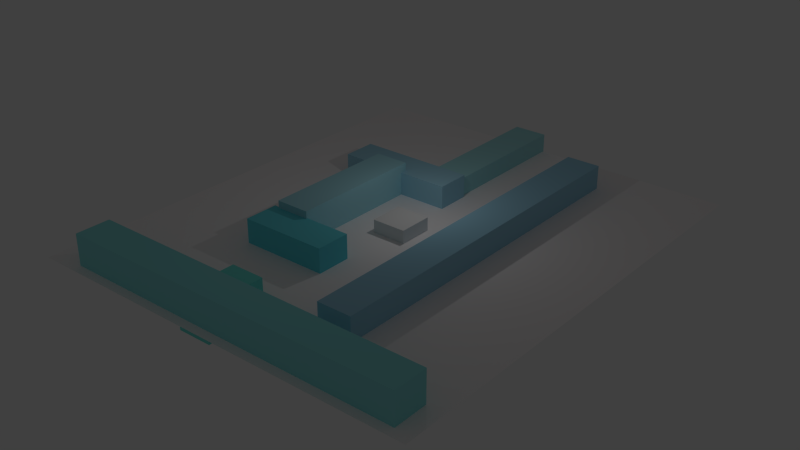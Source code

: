 # Source: scene_01.blend  (saved by Blender 2.70.0; exported with 4.5.12 LTS)
import bpy
from mathutils import Matrix  # noqa: F401  (used for matrix-valued properties, if any)

bpy.ops.wm.read_factory_settings(use_empty=True)
scene = bpy.context.scene
scene.name = 'Scene'

# ---- collections
col_collection_1 = bpy.data.collections.new('Collection 1'); scene.collection.children.link(col_collection_1)

# ---- materials (node trees are filled in below, after node groups)
mat_material_008 = bpy.data.materials.new('Material.008')
mat_material_008.alpha_threshold = 0.0
mat_material_008.use_transparent_shadow = False
mat_material_008.diffuse_color = (0.2986, 0.7898, 0.8, 1.0)
mat_material_008.roughness = 0.5
mat_material_008.line_color = (0.0, 0.0, 0.0, 1.0)
mat_material_007 = bpy.data.materials.new('Material.007')
mat_material_007.alpha_threshold = 0.0
mat_material_007.use_transparent_shadow = False
mat_material_007.diffuse_color = (0.198, 0.8, 0.7285, 1.0)
mat_material_007.roughness = 0.5
mat_material_007.line_color = (0.0, 0.0, 0.0, 1.0)
mat_material_003 = bpy.data.materials.new('Material.003')
mat_material_003.alpha_threshold = 0.0
mat_material_003.use_transparent_shadow = False
mat_material_003.diffuse_color = (0.404, 0.7694, 0.8, 1.0)
mat_material_003.roughness = 0.5
mat_material_003.line_color = (0.0, 0.0, 0.0, 1.0)
mat_material_004 = bpy.data.materials.new('Material.004')
mat_material_004.alpha_threshold = 0.0
mat_material_004.use_transparent_shadow = False
mat_material_004.diffuse_color = (0.3543, 0.6437, 0.8, 1.0)
mat_material_004.roughness = 0.5
mat_material_004.line_color = (0.0, 0.0, 0.0, 1.0)
mat_material_006 = bpy.data.materials.new('Material.006')
mat_material_006.alpha_threshold = 0.0
mat_material_006.use_transparent_shadow = False
mat_material_006.diffuse_color = (0.1528, 0.708, 0.8, 1.0)
mat_material_006.roughness = 0.5
mat_material_006.line_color = (0.0, 0.0, 0.0, 1.0)
mat_material_005 = bpy.data.materials.new('Material.005')
mat_material_005.alpha_threshold = 0.0
mat_material_005.use_transparent_shadow = False
mat_material_005.diffuse_color = (0.3716, 0.6652, 0.8, 1.0)
mat_material_005.roughness = 0.5
mat_material_005.line_color = (0.0, 0.0, 0.0, 1.0)
mat_material_002 = bpy.data.materials.new('Material.002')
mat_material_002.alpha_threshold = 0.0
mat_material_002.use_transparent_shadow = False
mat_material_002.diffuse_color = (0.3858, 0.7179, 0.8, 1.0)
mat_material_002.roughness = 0.5
mat_material_002.line_color = (0.0, 0.0, 0.0, 1.0)
mat_material_001 = bpy.data.materials.new('Material.001')
mat_material_001.alpha_threshold = 0.0
mat_material_001.use_transparent_shadow = False
mat_material_001.diffuse_color = (1.0, 0.96, 0.96, 1.0)
mat_material_001.roughness = 0.5
mat_material_001.line_color = (0.0, 0.0, 0.0, 1.0)
mat_material = bpy.data.materials.new('Material')
mat_material.alpha_threshold = 0.0
mat_material.use_transparent_shadow = False
mat_material.roughness = 0.5
mat_material.line_color = (0.0, 0.0, 0.0, 1.0)

# ---- material node trees

# ---- world
world_world = bpy.data.worlds.new('World'); scene.world = world_world
world_world.color = (0.05088, 0.05088, 0.05088)
world_world.use_sun_shadow = False
world_world.sun_shadow_jitter_overblur = 0.0
world_world.cycles.sampling_method = 'MANUAL'
world_world.cycles.sample_map_resolution = 256

# ---- lights
light_lamp = bpy.data.lights.new('Lamp', 'POINT')
light_lamp.transmission_factor = 0.0
light_lamp.cutoff_distance = 30.0
light_lamp.energy = 100.0
light_lamp.shadow_buffer_clip_start = 1.001
light_lamp.shadow_soft_size = 0.1
light_lamp.shadow_maximum_resolution = 0.006
light_lamp.use_absolute_resolution = True
light_lamp.cycles.use_multiple_importance_sampling = False

# ---- meshes
me_cube_007 = bpy.data.meshes.new('Cube.007')
me_cube_007.from_pydata([(-1.0, -1.0, -1.0), (-1.0, 1.0, -1.0), (1.0, 1.0, -1.0), (1.0, -1.0, -1.0), (-1.0, -1.0, 1.0), (-1.0, 1.0, 1.0), (1.0, 1.0, 1.0), (1.0, -1.0, 1.0)], [], [(4, 5, 1, 0), (5, 6, 2, 1), (6, 7, 3, 2), (7, 4, 0, 3), (0, 1, 2, 3), (7, 6, 5, 4)])
me_cube_007.materials.append(mat_material_008)
me_cube_007.use_remesh_preserve_volume = False
me_cube_007.use_remesh_preserve_attributes = False
me_cube_007.use_mirror_vertex_groups = False
me_cube_007.update()
me_cube_006 = bpy.data.meshes.new('Cube.006')
me_cube_006.from_pydata([(-1.0, -1.0, -1.0), (-1.0, 1.0, -1.0), (1.0, 1.0, -1.0), (1.0, -1.0, -1.0), (-1.0, -1.0, 1.0), (-1.0, 1.0, 1.0), (1.0, 1.0, 1.0), (1.0, -1.0, 1.0)], [], [(4, 5, 1, 0), (5, 6, 2, 1), (6, 7, 3, 2), (7, 4, 0, 3), (0, 1, 2, 3), (7, 6, 5, 4)])
me_cube_006.materials.append(mat_material_007)
me_cube_006.use_remesh_preserve_volume = False
me_cube_006.use_remesh_preserve_attributes = False
me_cube_006.use_mirror_vertex_groups = False
me_cube_006.update()
me_cube_005 = bpy.data.meshes.new('Cube.005')
me_cube_005.from_pydata([(-1.0, -1.0, -1.0), (-1.0, 1.0, -1.0), (1.0, 1.0, -1.0), (1.0, -1.0, -1.0), (-1.0, -1.0, 1.0), (-1.0, 1.0, 1.0), (1.0, 1.0, 1.0), (1.0, -1.0, 1.0)], [], [(4, 5, 1, 0), (5, 6, 2, 1), (6, 7, 3, 2), (7, 4, 0, 3), (0, 1, 2, 3), (7, 6, 5, 4)])
me_cube_005.materials.append(mat_material_003)
me_cube_005.use_remesh_preserve_volume = False
me_cube_005.use_remesh_preserve_attributes = False
me_cube_005.use_mirror_vertex_groups = False
me_cube_005.update()
me_cube_004 = bpy.data.meshes.new('Cube.004')
me_cube_004.from_pydata([(-1.0, -1.0, -1.0), (-1.0, 1.0, -1.0), (1.0, 1.0, -1.0), (1.0, -1.0, -1.0), (-1.0, -1.0, 1.0), (-1.0, 1.0, 1.0), (1.0, 1.0, 1.0), (1.0, -1.0, 1.0)], [], [(4, 5, 1, 0), (5, 6, 2, 1), (6, 7, 3, 2), (7, 4, 0, 3), (0, 1, 2, 3), (7, 6, 5, 4)])
me_cube_004.materials.append(mat_material_004)
me_cube_004.use_remesh_preserve_volume = False
me_cube_004.use_remesh_preserve_attributes = False
me_cube_004.use_mirror_vertex_groups = False
me_cube_004.update()
me_cube_003 = bpy.data.meshes.new('Cube.003')
me_cube_003.from_pydata([(-1.0, -1.0, -1.0), (-1.0, 1.0, -1.0), (1.0, 1.0, -1.0), (1.0, -1.0, -1.0), (-1.0, -1.0, 1.0), (-1.0, 1.0, 1.0), (1.0, 1.0, 1.0), (1.0, -1.0, 1.0)], [], [(4, 5, 1, 0), (5, 6, 2, 1), (6, 7, 3, 2), (7, 4, 0, 3), (0, 1, 2, 3), (7, 6, 5, 4)])
me_cube_003.materials.append(mat_material_006)
me_cube_003.use_remesh_preserve_volume = False
me_cube_003.use_remesh_preserve_attributes = False
me_cube_003.use_mirror_vertex_groups = False
me_cube_003.update()
me_cube_002 = bpy.data.meshes.new('Cube.002')
me_cube_002.from_pydata([(-1.0, -1.0, -1.0), (-1.0, 1.0, -1.0), (1.0, 1.0, -1.0), (1.0, -1.0, -1.0), (-1.0, -1.0, 1.0), (-1.0, 1.0, 1.0), (1.0, 1.0, 1.0), (1.0, -1.0, 1.0)], [], [(4, 5, 1, 0), (5, 6, 2, 1), (6, 7, 3, 2), (7, 4, 0, 3), (0, 1, 2, 3), (7, 6, 5, 4)])
me_cube_002.materials.append(mat_material_005)
me_cube_002.use_remesh_preserve_volume = False
me_cube_002.use_remesh_preserve_attributes = False
me_cube_002.use_mirror_vertex_groups = False
me_cube_002.update()
me_cube_001 = bpy.data.meshes.new('Cube.001')
me_cube_001.from_pydata([(-1.0, -1.0, -1.0), (-1.0, 1.0, -1.0), (1.0, 1.0, -1.0), (1.0, -1.0, -1.0), (-1.0, -1.0, 1.0), (-1.0, 1.0, 1.0), (1.0, 1.0, 1.0), (1.0, -1.0, 1.0)], [], [(4, 5, 1, 0), (5, 6, 2, 1), (6, 7, 3, 2), (7, 4, 0, 3), (0, 1, 2, 3), (7, 6, 5, 4)])
me_cube_001.materials.append(mat_material_002)
me_cube_001.use_remesh_preserve_volume = False
me_cube_001.use_remesh_preserve_attributes = False
me_cube_001.use_mirror_vertex_groups = False
me_cube_001.update()
me_plane = bpy.data.meshes.new('Plane')
me_plane.from_pydata([(-1.0, -1.0, 0.0), (1.0, -1.0, 0.0), (-1.0, 1.0, 0.0), (1.0, 1.0, 0.0)], [], [(0, 1, 3, 2)])
me_plane.materials.append(mat_material_001)
me_plane.use_remesh_preserve_volume = False
me_plane.use_remesh_preserve_attributes = False
me_plane.use_mirror_vertex_groups = False
me_plane.update()
me_cube = bpy.data.meshes.new('Cube')
me_cube.from_pydata([(1.0, 1.0, -1.0), (1.0, -1.0, -1.0), (-1.0, -1.0, -1.0), (-1.0, 1.0, -1.0), (1.0, 1.0, 1.0), (1.0, -1.0, 1.0), (-1.0, -1.0, 1.0), (-1.0, 1.0, 1.0)], [], [(0, 1, 2, 3), (4, 7, 6, 5), (0, 4, 5, 1), (1, 5, 6, 2), (2, 6, 7, 3), (4, 0, 3, 7)])
me_cube.materials.append(mat_material)
me_cube.use_remesh_preserve_volume = False
me_cube.use_remesh_preserve_attributes = False
me_cube.use_mirror_vertex_groups = False
me_cube.update()

# ---- objects
ob_cube_007 = bpy.data.objects.new('Cube.007', me_cube_007)
ob_cube_006 = bpy.data.objects.new('Cube.006', me_cube_006)
ob_cube_005 = bpy.data.objects.new('Cube.005', me_cube_005)
ob_cube_004 = bpy.data.objects.new('Cube.004', me_cube_004)
ob_cube_003 = bpy.data.objects.new('Cube.003', me_cube_003)
ob_cube_002 = bpy.data.objects.new('Cube.002', me_cube_002)
ob_cube_001 = bpy.data.objects.new('Cube.001', me_cube_001)
ob_plane = bpy.data.objects.new('Plane', me_plane)
ob_cube = bpy.data.objects.new('Cube', me_cube)
ob_lamp = bpy.data.objects.new('Lamp', light_lamp)

# ---- transforms, parenting, visibility, modifiers, constraints
ob_cube_007.location = (0.3288, -12.03, 0.8503)
ob_cube_007.scale = (-10.19, 1.0, 1.0)
ob_cube_007.lineart.crease_threshold = 0.0
ob_cube_006.location = (-1.72, -11.04, 0.07636)
ob_cube_006.scale = (1.0, 1.752, 1.0)
ob_cube_006.lineart.crease_threshold = 0.0
ob_cube_005.location = (-1.107, 8.792, 0.1455)
ob_cube_005.scale = (1.0, 4.962, 1.0)
ob_cube_005.lineart.crease_threshold = 0.0
ob_cube_004.location = (4.178, 0.7703, 0.4567)
ob_cube_004.scale = (1.0, 10.42, 1.0)
ob_cube_004.lineart.crease_threshold = 0.0
ob_cube_003.location = (-2.678, -5.012, 0.4598)
ob_cube_003.scale = (2.531, 1.0, 1.0)
ob_cube_003.lineart.crease_threshold = 0.0
ob_cube_002.location = (-3.421, 4.474, 0.4024)
ob_cube_002.scale = (3.457, 1.0, 1.0)
ob_cube_002.lineart.crease_threshold = 0.0
ob_cube_001.location = (-3.86, -0.1171, 0.8751)
ob_cube_001.scale = (1.0, -3.974, 1.0)
ob_cube_001.color = (0.4652, 0.9618, 1.0, 1.0)
ob_cube_001.display_type = 'SOLID'
ob_cube_001.lineart.crease_threshold = 0.0
ob_plane.location = (-0.1415, 0.08171, 0.05699)
ob_plane.scale = (11.66, 13.64, 4.144)
ob_plane.lineart.crease_threshold = 0.0
ob_cube.location = (0.0, 0.0, -0.1863)
ob_cube.lock_rotations_4d = False
ob_cube.empty_display_type = 'ARROWS'
ob_cube.lineart.crease_threshold = 0.0
ob_lamp.location = (0.8676, 1.005, 5.904)
ob_lamp.rotation_euler = (0.6503, 0.05522, 1.866)
ob_lamp.lock_rotations_4d = False
ob_lamp.empty_display_type = 'ARROWS'
ob_lamp.color = (0.0, 0.0, 0.0, 0.0)
ob_lamp.lineart.crease_threshold = 0.0

# ---- collection membership
col_collection_1.objects.link(ob_cube_007)
col_collection_1.objects.link(ob_cube_006)
col_collection_1.objects.link(ob_cube_005)
col_collection_1.objects.link(ob_cube_004)
col_collection_1.objects.link(ob_cube_003)
col_collection_1.objects.link(ob_cube_002)
col_collection_1.objects.link(ob_cube_001)
col_collection_1.objects.link(ob_plane)
col_collection_1.objects.link(ob_cube)
col_collection_1.objects.link(ob_lamp)

# ---- scene / render settings (as saved in the file)
scene.frame_start = 1; scene.frame_end = 250; scene.frame_set(1)
scene.render.engine = 'BLENDER_EEVEE_NEXT'
scene.render.resolution_percentage = 50
scene.render.dither_intensity = 0.0
scene.cycles.use_denoising = False
scene.cycles.samples = 10
scene.cycles.sampling_pattern = 'TABULATED_SOBOL'
scene.cycles.light_sampling_threshold = 0.0
scene.cycles.use_adaptive_sampling = False
scene.cycles.use_light_tree = False
scene.cycles.blur_glossy = 0.0
scene.cycles.volume_bounces = 1
scene.cycles.pixel_filter_type = 'GAUSSIAN'
scene.cycles.sample_clamp_indirect = 0.0
scene.view_settings.view_transform = 'Standard'
bpy.context.view_layer.update()

# ---- added for rendering (the .blend has no active camera): camera
cam_auto = bpy.data.cameras.new('AutoCamera')
cam_auto.lens = 50.0
cam_auto.sensor_width = 36.0
cam_auto.clip_end = 1000.0
ob_auto_camera = bpy.data.objects.new('AutoCamera', cam_auto)
scene.collection.objects.link(ob_auto_camera)
ob_auto_camera.location = (33.2019, -39.912, 27.0191)
ob_auto_camera.rotation_euler = (1.09748, -7.21219e-08, 0.694738)
scene.camera = ob_auto_camera
bpy.context.view_layer.update()
